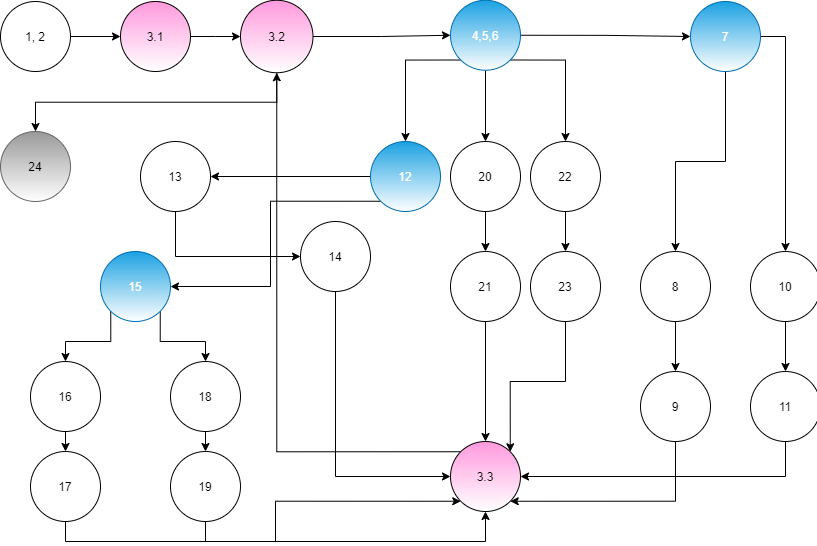

The diagram above was exported from draw.io. Its source (the exported page's mxGraphModel, read from the mxfile embedded in the PNG):
<mxGraphModel dx="1097" dy="689" grid="1" gridSize="10" guides="1" tooltips="1" connect="1" arrows="1" fold="1" page="1" pageScale="1" pageWidth="850" pageHeight="1100" background="#FFFFFF" math="0" shadow="0">
  <root>
    <mxCell id="0" />
    <mxCell id="1" parent="0" />
    <mxCell id="ZSdZMYb3d4LnrgebOyA2-22" style="edgeStyle=orthogonalEdgeStyle;rounded=0;orthogonalLoop=1;jettySize=auto;html=1;entryX=0;entryY=0.5;entryDx=0;entryDy=0;" edge="1" parent="1" source="ZSdZMYb3d4LnrgebOyA2-1" target="ZSdZMYb3d4LnrgebOyA2-2">
      <mxGeometry relative="1" as="geometry" />
    </mxCell>
    <mxCell id="ZSdZMYb3d4LnrgebOyA2-1" value="1, 2" style="ellipse;whiteSpace=wrap;html=1;aspect=fixed;" vertex="1" parent="1">
      <mxGeometry x="30" y="10" width="70" height="70" as="geometry" />
    </mxCell>
    <mxCell id="ZSdZMYb3d4LnrgebOyA2-24" value="" style="edgeStyle=orthogonalEdgeStyle;rounded=0;orthogonalLoop=1;jettySize=auto;html=1;" edge="1" parent="1" source="ZSdZMYb3d4LnrgebOyA2-2" target="ZSdZMYb3d4LnrgebOyA2-23">
      <mxGeometry relative="1" as="geometry" />
    </mxCell>
    <mxCell id="ZSdZMYb3d4LnrgebOyA2-2" value="3.1" style="ellipse;whiteSpace=wrap;html=1;aspect=fixed;gradientColor=#ffffff;fillColor=#FF99DD;" vertex="1" parent="1">
      <mxGeometry x="150" y="10" width="70" height="70" as="geometry" />
    </mxCell>
    <mxCell id="ZSdZMYb3d4LnrgebOyA2-32" style="edgeStyle=orthogonalEdgeStyle;rounded=0;orthogonalLoop=1;jettySize=auto;html=1;exitX=0.5;exitY=1;exitDx=0;exitDy=0;entryX=0.5;entryY=0;entryDx=0;entryDy=0;" edge="1" parent="1" source="ZSdZMYb3d4LnrgebOyA2-3" target="ZSdZMYb3d4LnrgebOyA2-15">
      <mxGeometry relative="1" as="geometry" />
    </mxCell>
    <mxCell id="ZSdZMYb3d4LnrgebOyA2-33" style="edgeStyle=orthogonalEdgeStyle;rounded=0;orthogonalLoop=1;jettySize=auto;html=1;exitX=1;exitY=0.5;exitDx=0;exitDy=0;entryX=0;entryY=0.5;entryDx=0;entryDy=0;" edge="1" parent="1" source="ZSdZMYb3d4LnrgebOyA2-3" target="ZSdZMYb3d4LnrgebOyA2-4">
      <mxGeometry relative="1" as="geometry" />
    </mxCell>
    <mxCell id="ZSdZMYb3d4LnrgebOyA2-35" style="edgeStyle=orthogonalEdgeStyle;rounded=0;orthogonalLoop=1;jettySize=auto;html=1;exitX=1;exitY=1;exitDx=0;exitDy=0;entryX=0.5;entryY=0;entryDx=0;entryDy=0;" edge="1" parent="1" source="ZSdZMYb3d4LnrgebOyA2-3" target="ZSdZMYb3d4LnrgebOyA2-20">
      <mxGeometry relative="1" as="geometry" />
    </mxCell>
    <mxCell id="ZSdZMYb3d4LnrgebOyA2-36" style="edgeStyle=orthogonalEdgeStyle;rounded=0;orthogonalLoop=1;jettySize=auto;html=1;exitX=0;exitY=1;exitDx=0;exitDy=0;entryX=0.5;entryY=0;entryDx=0;entryDy=0;" edge="1" parent="1" source="ZSdZMYb3d4LnrgebOyA2-3" target="ZSdZMYb3d4LnrgebOyA2-18">
      <mxGeometry relative="1" as="geometry" />
    </mxCell>
    <mxCell id="ZSdZMYb3d4LnrgebOyA2-3" value="4,5,6" style="ellipse;whiteSpace=wrap;html=1;aspect=fixed;fillColor=#1ba1e2;strokeColor=#006EAF;fontColor=#ffffff;gradientColor=#ffffff;" vertex="1" parent="1">
      <mxGeometry x="480" y="8.75" width="70" height="70" as="geometry" />
    </mxCell>
    <mxCell id="ZSdZMYb3d4LnrgebOyA2-30" style="edgeStyle=orthogonalEdgeStyle;rounded=0;orthogonalLoop=1;jettySize=auto;html=1;exitX=0.5;exitY=1;exitDx=0;exitDy=0;" edge="1" parent="1" source="ZSdZMYb3d4LnrgebOyA2-4" target="ZSdZMYb3d4LnrgebOyA2-5">
      <mxGeometry relative="1" as="geometry" />
    </mxCell>
    <mxCell id="ZSdZMYb3d4LnrgebOyA2-37" style="edgeStyle=orthogonalEdgeStyle;rounded=0;orthogonalLoop=1;jettySize=auto;html=1;exitX=1;exitY=0.5;exitDx=0;exitDy=0;entryX=0.5;entryY=0;entryDx=0;entryDy=0;" edge="1" parent="1" source="ZSdZMYb3d4LnrgebOyA2-4" target="ZSdZMYb3d4LnrgebOyA2-6">
      <mxGeometry relative="1" as="geometry" />
    </mxCell>
    <mxCell id="ZSdZMYb3d4LnrgebOyA2-4" value="7" style="ellipse;whiteSpace=wrap;html=1;aspect=fixed;fillColor=#1ba1e2;strokeColor=#006EAF;fontColor=#ffffff;gradientColor=#ffffff;" vertex="1" parent="1">
      <mxGeometry x="720" y="10" width="70" height="70" as="geometry" />
    </mxCell>
    <mxCell id="ZSdZMYb3d4LnrgebOyA2-42" style="edgeStyle=orthogonalEdgeStyle;rounded=0;orthogonalLoop=1;jettySize=auto;html=1;exitX=0.5;exitY=1;exitDx=0;exitDy=0;entryX=0.5;entryY=0;entryDx=0;entryDy=0;" edge="1" parent="1" source="ZSdZMYb3d4LnrgebOyA2-5" target="ZSdZMYb3d4LnrgebOyA2-7">
      <mxGeometry relative="1" as="geometry" />
    </mxCell>
    <mxCell id="ZSdZMYb3d4LnrgebOyA2-5" value="8" style="ellipse;whiteSpace=wrap;html=1;aspect=fixed;" vertex="1" parent="1">
      <mxGeometry x="670" y="260" width="70" height="70" as="geometry" />
    </mxCell>
    <mxCell id="ZSdZMYb3d4LnrgebOyA2-41" style="edgeStyle=orthogonalEdgeStyle;rounded=0;orthogonalLoop=1;jettySize=auto;html=1;exitX=0.5;exitY=1;exitDx=0;exitDy=0;entryX=0.5;entryY=0;entryDx=0;entryDy=0;" edge="1" parent="1" source="ZSdZMYb3d4LnrgebOyA2-6" target="ZSdZMYb3d4LnrgebOyA2-39">
      <mxGeometry relative="1" as="geometry" />
    </mxCell>
    <mxCell id="ZSdZMYb3d4LnrgebOyA2-6" value="10" style="ellipse;whiteSpace=wrap;html=1;aspect=fixed;" vertex="1" parent="1">
      <mxGeometry x="780" y="260" width="70" height="70" as="geometry" />
    </mxCell>
    <mxCell id="ZSdZMYb3d4LnrgebOyA2-73" style="edgeStyle=orthogonalEdgeStyle;rounded=0;orthogonalLoop=1;jettySize=auto;html=1;exitX=0.5;exitY=1;exitDx=0;exitDy=0;entryX=1;entryY=1;entryDx=0;entryDy=0;" edge="1" parent="1" source="ZSdZMYb3d4LnrgebOyA2-7" target="ZSdZMYb3d4LnrgebOyA2-63">
      <mxGeometry relative="1" as="geometry" />
    </mxCell>
    <mxCell id="ZSdZMYb3d4LnrgebOyA2-7" value="9" style="ellipse;whiteSpace=wrap;html=1;aspect=fixed;" vertex="1" parent="1">
      <mxGeometry x="670" y="380" width="70" height="70" as="geometry" />
    </mxCell>
    <mxCell id="ZSdZMYb3d4LnrgebOyA2-60" style="edgeStyle=orthogonalEdgeStyle;rounded=0;orthogonalLoop=1;jettySize=auto;html=1;exitX=0.5;exitY=1;exitDx=0;exitDy=0;entryX=0.5;entryY=0;entryDx=0;entryDy=0;" edge="1" parent="1" source="ZSdZMYb3d4LnrgebOyA2-15" target="ZSdZMYb3d4LnrgebOyA2-51">
      <mxGeometry relative="1" as="geometry" />
    </mxCell>
    <mxCell id="ZSdZMYb3d4LnrgebOyA2-15" value="20" style="ellipse;whiteSpace=wrap;html=1;aspect=fixed;" vertex="1" parent="1">
      <mxGeometry x="480" y="150" width="70" height="70" as="geometry" />
    </mxCell>
    <mxCell id="ZSdZMYb3d4LnrgebOyA2-46" style="edgeStyle=orthogonalEdgeStyle;rounded=0;orthogonalLoop=1;jettySize=auto;html=1;exitX=0;exitY=0.5;exitDx=0;exitDy=0;entryX=1;entryY=0.5;entryDx=0;entryDy=0;" edge="1" parent="1" source="ZSdZMYb3d4LnrgebOyA2-18" target="ZSdZMYb3d4LnrgebOyA2-45">
      <mxGeometry relative="1" as="geometry" />
    </mxCell>
    <mxCell id="ZSdZMYb3d4LnrgebOyA2-48" style="edgeStyle=orthogonalEdgeStyle;rounded=0;orthogonalLoop=1;jettySize=auto;html=1;exitX=0;exitY=1;exitDx=0;exitDy=0;entryX=1;entryY=0.5;entryDx=0;entryDy=0;" edge="1" parent="1" source="ZSdZMYb3d4LnrgebOyA2-18" target="ZSdZMYb3d4LnrgebOyA2-47">
      <mxGeometry relative="1" as="geometry" />
    </mxCell>
    <mxCell id="ZSdZMYb3d4LnrgebOyA2-18" value="12" style="ellipse;whiteSpace=wrap;html=1;aspect=fixed;fillColor=#1ba1e2;strokeColor=#006EAF;fontColor=#ffffff;gradientColor=#ffffff;" vertex="1" parent="1">
      <mxGeometry x="400" y="150" width="70" height="70" as="geometry" />
    </mxCell>
    <mxCell id="ZSdZMYb3d4LnrgebOyA2-62" style="edgeStyle=orthogonalEdgeStyle;rounded=0;orthogonalLoop=1;jettySize=auto;html=1;exitX=0.5;exitY=1;exitDx=0;exitDy=0;entryX=0.5;entryY=0;entryDx=0;entryDy=0;" edge="1" parent="1" source="ZSdZMYb3d4LnrgebOyA2-20" target="ZSdZMYb3d4LnrgebOyA2-61">
      <mxGeometry relative="1" as="geometry" />
    </mxCell>
    <mxCell id="ZSdZMYb3d4LnrgebOyA2-20" value="22" style="ellipse;whiteSpace=wrap;html=1;aspect=fixed;" vertex="1" parent="1">
      <mxGeometry x="560" y="150" width="70" height="70" as="geometry" />
    </mxCell>
    <mxCell id="ZSdZMYb3d4LnrgebOyA2-25" style="edgeStyle=orthogonalEdgeStyle;rounded=0;orthogonalLoop=1;jettySize=auto;html=1;exitX=1;exitY=0.5;exitDx=0;exitDy=0;entryX=0;entryY=0.5;entryDx=0;entryDy=0;" edge="1" parent="1" source="ZSdZMYb3d4LnrgebOyA2-23" target="ZSdZMYb3d4LnrgebOyA2-3">
      <mxGeometry relative="1" as="geometry">
        <mxPoint x="420" y="45.285714285714334" as="targetPoint" />
      </mxGeometry>
    </mxCell>
    <mxCell id="ZSdZMYb3d4LnrgebOyA2-43" style="edgeStyle=orthogonalEdgeStyle;rounded=0;orthogonalLoop=1;jettySize=auto;html=1;exitX=0.5;exitY=1;exitDx=0;exitDy=0;entryX=0.5;entryY=0;entryDx=0;entryDy=0;" edge="1" parent="1" source="ZSdZMYb3d4LnrgebOyA2-23" target="ZSdZMYb3d4LnrgebOyA2-27">
      <mxGeometry relative="1" as="geometry" />
    </mxCell>
    <mxCell id="ZSdZMYb3d4LnrgebOyA2-23" value="3.2" style="ellipse;whiteSpace=wrap;html=1;aspect=fixed;fillColor=#FF99DD;gradientColor=#FFFFFF;" vertex="1" parent="1">
      <mxGeometry x="270" y="8.75" width="72.5" height="72.5" as="geometry" />
    </mxCell>
    <mxCell id="ZSdZMYb3d4LnrgebOyA2-27" value="24" style="ellipse;whiteSpace=wrap;html=1;aspect=fixed;strokeColor=#666666;gradientColor=#FFFFFF;fillColor=#999999;" vertex="1" parent="1">
      <mxGeometry x="30" y="140" width="70" height="70" as="geometry" />
    </mxCell>
    <mxCell id="ZSdZMYb3d4LnrgebOyA2-66" style="edgeStyle=orthogonalEdgeStyle;rounded=0;orthogonalLoop=1;jettySize=auto;html=1;exitX=0.5;exitY=1;exitDx=0;exitDy=0;entryX=1;entryY=0.5;entryDx=0;entryDy=0;" edge="1" parent="1" source="ZSdZMYb3d4LnrgebOyA2-39" target="ZSdZMYb3d4LnrgebOyA2-63">
      <mxGeometry relative="1" as="geometry" />
    </mxCell>
    <mxCell id="ZSdZMYb3d4LnrgebOyA2-39" value="11" style="ellipse;whiteSpace=wrap;html=1;aspect=fixed;" vertex="1" parent="1">
      <mxGeometry x="780" y="380" width="70" height="70" as="geometry" />
    </mxCell>
    <mxCell id="ZSdZMYb3d4LnrgebOyA2-69" style="edgeStyle=orthogonalEdgeStyle;rounded=0;orthogonalLoop=1;jettySize=auto;html=1;exitX=0.5;exitY=1;exitDx=0;exitDy=0;entryX=0;entryY=0.5;entryDx=0;entryDy=0;" edge="1" parent="1" source="ZSdZMYb3d4LnrgebOyA2-45" target="ZSdZMYb3d4LnrgebOyA2-49">
      <mxGeometry relative="1" as="geometry" />
    </mxCell>
    <mxCell id="ZSdZMYb3d4LnrgebOyA2-45" value="13" style="ellipse;whiteSpace=wrap;html=1;aspect=fixed;" vertex="1" parent="1">
      <mxGeometry x="170" y="150" width="70" height="70" as="geometry" />
    </mxCell>
    <mxCell id="ZSdZMYb3d4LnrgebOyA2-54" style="edgeStyle=orthogonalEdgeStyle;rounded=0;orthogonalLoop=1;jettySize=auto;html=1;exitX=0;exitY=1;exitDx=0;exitDy=0;entryX=0.5;entryY=0;entryDx=0;entryDy=0;" edge="1" parent="1" source="ZSdZMYb3d4LnrgebOyA2-47" target="ZSdZMYb3d4LnrgebOyA2-52">
      <mxGeometry relative="1" as="geometry" />
    </mxCell>
    <mxCell id="ZSdZMYb3d4LnrgebOyA2-55" style="edgeStyle=orthogonalEdgeStyle;rounded=0;orthogonalLoop=1;jettySize=auto;html=1;exitX=1;exitY=1;exitDx=0;exitDy=0;entryX=0.5;entryY=0;entryDx=0;entryDy=0;" edge="1" parent="1" source="ZSdZMYb3d4LnrgebOyA2-47" target="ZSdZMYb3d4LnrgebOyA2-53">
      <mxGeometry relative="1" as="geometry" />
    </mxCell>
    <mxCell id="ZSdZMYb3d4LnrgebOyA2-47" value="15" style="ellipse;whiteSpace=wrap;html=1;aspect=fixed;fillColor=#1ba1e2;strokeColor=#006EAF;fontColor=#ffffff;gradientColor=#ffffff;" vertex="1" parent="1">
      <mxGeometry x="130" y="260" width="70" height="70" as="geometry" />
    </mxCell>
    <mxCell id="ZSdZMYb3d4LnrgebOyA2-70" style="edgeStyle=orthogonalEdgeStyle;rounded=0;orthogonalLoop=1;jettySize=auto;html=1;exitX=0.5;exitY=1;exitDx=0;exitDy=0;entryX=0;entryY=0.5;entryDx=0;entryDy=0;" edge="1" parent="1" source="ZSdZMYb3d4LnrgebOyA2-49" target="ZSdZMYb3d4LnrgebOyA2-63">
      <mxGeometry relative="1" as="geometry" />
    </mxCell>
    <mxCell id="ZSdZMYb3d4LnrgebOyA2-49" value="14" style="ellipse;whiteSpace=wrap;html=1;aspect=fixed;" vertex="1" parent="1">
      <mxGeometry x="330" y="230" width="70" height="70" as="geometry" />
    </mxCell>
    <mxCell id="ZSdZMYb3d4LnrgebOyA2-74" style="edgeStyle=orthogonalEdgeStyle;rounded=0;orthogonalLoop=1;jettySize=auto;html=1;exitX=0.5;exitY=1;exitDx=0;exitDy=0;entryX=0.5;entryY=0;entryDx=0;entryDy=0;" edge="1" parent="1" source="ZSdZMYb3d4LnrgebOyA2-51" target="ZSdZMYb3d4LnrgebOyA2-63">
      <mxGeometry relative="1" as="geometry" />
    </mxCell>
    <mxCell id="ZSdZMYb3d4LnrgebOyA2-51" value="21" style="ellipse;whiteSpace=wrap;html=1;aspect=fixed;" vertex="1" parent="1">
      <mxGeometry x="480" y="260" width="70" height="70" as="geometry" />
    </mxCell>
    <mxCell id="ZSdZMYb3d4LnrgebOyA2-58" style="edgeStyle=orthogonalEdgeStyle;rounded=0;orthogonalLoop=1;jettySize=auto;html=1;exitX=0.5;exitY=1;exitDx=0;exitDy=0;entryX=0.5;entryY=0;entryDx=0;entryDy=0;" edge="1" parent="1" source="ZSdZMYb3d4LnrgebOyA2-52" target="ZSdZMYb3d4LnrgebOyA2-57">
      <mxGeometry relative="1" as="geometry" />
    </mxCell>
    <mxCell id="ZSdZMYb3d4LnrgebOyA2-52" value="16" style="ellipse;whiteSpace=wrap;html=1;aspect=fixed;" vertex="1" parent="1">
      <mxGeometry x="60" y="370" width="70" height="70" as="geometry" />
    </mxCell>
    <mxCell id="ZSdZMYb3d4LnrgebOyA2-59" style="edgeStyle=orthogonalEdgeStyle;rounded=0;orthogonalLoop=1;jettySize=auto;html=1;exitX=0.5;exitY=1;exitDx=0;exitDy=0;entryX=0.5;entryY=0;entryDx=0;entryDy=0;" edge="1" parent="1" source="ZSdZMYb3d4LnrgebOyA2-53" target="ZSdZMYb3d4LnrgebOyA2-56">
      <mxGeometry relative="1" as="geometry" />
    </mxCell>
    <mxCell id="ZSdZMYb3d4LnrgebOyA2-53" value="18" style="ellipse;whiteSpace=wrap;html=1;aspect=fixed;" vertex="1" parent="1">
      <mxGeometry x="200" y="370" width="70" height="70" as="geometry" />
    </mxCell>
    <mxCell id="ZSdZMYb3d4LnrgebOyA2-76" style="edgeStyle=orthogonalEdgeStyle;rounded=0;orthogonalLoop=1;jettySize=auto;html=1;exitX=0.5;exitY=1;exitDx=0;exitDy=0;entryX=0.5;entryY=1;entryDx=0;entryDy=0;" edge="1" parent="1" source="ZSdZMYb3d4LnrgebOyA2-56" target="ZSdZMYb3d4LnrgebOyA2-63">
      <mxGeometry relative="1" as="geometry" />
    </mxCell>
    <mxCell id="ZSdZMYb3d4LnrgebOyA2-56" value="19" style="ellipse;whiteSpace=wrap;html=1;aspect=fixed;" vertex="1" parent="1">
      <mxGeometry x="200" y="460" width="70" height="70" as="geometry" />
    </mxCell>
    <mxCell id="ZSdZMYb3d4LnrgebOyA2-71" style="edgeStyle=orthogonalEdgeStyle;rounded=0;orthogonalLoop=1;jettySize=auto;html=1;exitX=0.5;exitY=1;exitDx=0;exitDy=0;entryX=0;entryY=1;entryDx=0;entryDy=0;" edge="1" parent="1" source="ZSdZMYb3d4LnrgebOyA2-57" target="ZSdZMYb3d4LnrgebOyA2-63">
      <mxGeometry relative="1" as="geometry" />
    </mxCell>
    <mxCell id="ZSdZMYb3d4LnrgebOyA2-57" value="17" style="ellipse;whiteSpace=wrap;html=1;aspect=fixed;" vertex="1" parent="1">
      <mxGeometry x="60" y="460" width="70" height="70" as="geometry" />
    </mxCell>
    <mxCell id="ZSdZMYb3d4LnrgebOyA2-75" style="edgeStyle=orthogonalEdgeStyle;rounded=0;orthogonalLoop=1;jettySize=auto;html=1;exitX=0.5;exitY=1;exitDx=0;exitDy=0;entryX=1;entryY=0;entryDx=0;entryDy=0;" edge="1" parent="1" source="ZSdZMYb3d4LnrgebOyA2-61" target="ZSdZMYb3d4LnrgebOyA2-63">
      <mxGeometry relative="1" as="geometry" />
    </mxCell>
    <mxCell id="ZSdZMYb3d4LnrgebOyA2-61" value="23" style="ellipse;whiteSpace=wrap;html=1;aspect=fixed;" vertex="1" parent="1">
      <mxGeometry x="560" y="260" width="70" height="70" as="geometry" />
    </mxCell>
    <mxCell id="ZSdZMYb3d4LnrgebOyA2-77" style="edgeStyle=orthogonalEdgeStyle;rounded=0;orthogonalLoop=1;jettySize=auto;html=1;exitX=0;exitY=0;exitDx=0;exitDy=0;entryX=0.5;entryY=1;entryDx=0;entryDy=0;" edge="1" parent="1" source="ZSdZMYb3d4LnrgebOyA2-63" target="ZSdZMYb3d4LnrgebOyA2-23">
      <mxGeometry relative="1" as="geometry" />
    </mxCell>
    <mxCell id="ZSdZMYb3d4LnrgebOyA2-63" value="3.3" style="ellipse;whiteSpace=wrap;html=1;aspect=fixed;fillColor=#FF99DD;gradientColor=#ffffff;" vertex="1" parent="1">
      <mxGeometry x="480" y="450" width="70" height="70" as="geometry" />
    </mxCell>
    <mxCell id="ZSdZMYb3d4LnrgebOyA2-78" value="&lt;font&gt;&lt;b&gt;&lt;font style=&quot;font-size: 18px&quot;&gt;# Nodes =&amp;nbsp; 23&lt;br&gt;# Edges = 29&lt;br&gt;# Regions = ?&lt;br&gt;CC:&lt;br&gt;E - N + 2 = &lt;br&gt;= 29 - 23 + 2 = &lt;br&gt;= 8&lt;/font&gt;&lt;br&gt;&lt;/b&gt;&lt;/font&gt;" style="text;html=1;align=center;verticalAlign=middle;resizable=0;points=[];autosize=1;strokeColor=none;" vertex="1" parent="1">
      <mxGeometry x="700" y="580" width="130" height="120" as="geometry" />
    </mxCell>
  </root>
</mxGraphModel>